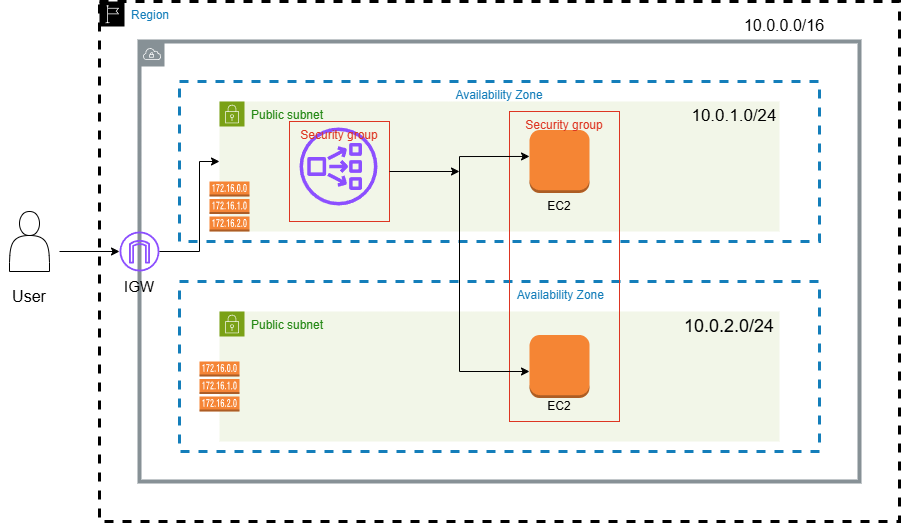

The diagram above was exported from draw.io. Its source (the exported page's mxGraphModel, read from the mxfile embedded in the PNG):
<mxGraphModel dx="1962" dy="663" grid="1" gridSize="10" guides="1" tooltips="1" connect="1" arrows="1" fold="1" page="1" pageScale="1" pageWidth="850" pageHeight="1100" math="0" shadow="0">
  <root>
    <mxCell id="0" />
    <mxCell id="1" parent="0" />
    <mxCell id="1AeOyt8iGT4H8YjyQ5kD-1" value="Region" style="points=[[0,0],[0.25,0],[0.5,0],[0.75,0],[1,0],[1,0.25],[1,0.5],[1,0.75],[1,1],[0.75,1],[0.5,1],[0.25,1],[0,1],[0,0.75],[0,0.5],[0,0.25]];outlineConnect=0;gradientColor=none;html=1;whiteSpace=wrap;fontSize=12;fontStyle=0;container=1;pointerEvents=0;collapsible=0;recursiveResize=0;shape=mxgraph.aws4.group;grIcon=mxgraph.aws4.group_region;strokeColor=#000000;fillColor=none;verticalAlign=top;align=left;spacingLeft=30;fontColor=#147EBA;dashed=1;strokeWidth=3;" parent="1" vertex="1">
      <mxGeometry x="40" y="40" width="800" height="520" as="geometry" />
    </mxCell>
    <mxCell id="1AeOyt8iGT4H8YjyQ5kD-2" value="&lt;div&gt;&lt;br/&gt;&lt;/div&gt;" style="sketch=0;outlineConnect=0;gradientColor=none;html=1;whiteSpace=wrap;fontSize=12;fontStyle=0;shape=mxgraph.aws4.group;grIcon=mxgraph.aws4.group_vpc;strokeColor=#879196;fillColor=none;verticalAlign=top;align=left;spacingLeft=30;fontColor=#879196;dashed=0;strokeWidth=4;" parent="1AeOyt8iGT4H8YjyQ5kD-1" vertex="1">
      <mxGeometry x="40" y="40" width="720" height="440" as="geometry" />
    </mxCell>
    <mxCell id="1AeOyt8iGT4H8YjyQ5kD-18" value="" style="sketch=0;outlineConnect=0;fontColor=#232F3E;gradientColor=none;fillColor=#8C4FFF;strokeColor=none;dashed=0;verticalLabelPosition=bottom;verticalAlign=top;align=center;html=1;fontSize=12;fontStyle=0;aspect=fixed;pointerEvents=1;shape=mxgraph.aws4.internet_gateway;" parent="1AeOyt8iGT4H8YjyQ5kD-1" vertex="1">
      <mxGeometry x="20" y="230" width="40" height="40" as="geometry" />
    </mxCell>
    <mxCell id="1AeOyt8iGT4H8YjyQ5kD-30" value="" style="endArrow=classic;html=1;rounded=0;" parent="1AeOyt8iGT4H8YjyQ5kD-1" source="1AeOyt8iGT4H8YjyQ5kD-18" edge="1">
      <mxGeometry width="50" height="50" relative="1" as="geometry">
        <mxPoint x="350" y="290" as="sourcePoint" />
        <mxPoint x="120" y="160" as="targetPoint" />
        <Array as="points">
          <mxPoint x="100" y="250" />
          <mxPoint x="100" y="160" />
        </Array>
      </mxGeometry>
    </mxCell>
    <mxCell id="1AeOyt8iGT4H8YjyQ5kD-38" value="&lt;div style=&quot;line-height: 230%;&quot;&gt;&lt;font style=&quot;font-size: 16px;&quot;&gt;10.0.0.0/16&lt;/font&gt;&lt;/div&gt;" style="text;html=1;align=center;verticalAlign=middle;whiteSpace=wrap;rounded=0;strokeWidth=4;" parent="1AeOyt8iGT4H8YjyQ5kD-1" vertex="1">
      <mxGeometry x="630" y="10" width="110" height="30" as="geometry" />
    </mxCell>
    <mxCell id="1AeOyt8iGT4H8YjyQ5kD-50" value="&lt;font style=&quot;font-size: 15px;&quot;&gt;IGW&lt;/font&gt;" style="text;html=1;align=center;verticalAlign=middle;whiteSpace=wrap;rounded=0;" parent="1AeOyt8iGT4H8YjyQ5kD-1" vertex="1">
      <mxGeometry x="10" y="270" width="60" height="30" as="geometry" />
    </mxCell>
    <mxCell id="1AeOyt8iGT4H8YjyQ5kD-3" value="Availability Zone" style="fillColor=none;strokeColor=#147EBA;dashed=1;verticalAlign=top;fontStyle=0;fontColor=#147EBA;whiteSpace=wrap;html=1;strokeWidth=3;" parent="1" vertex="1">
      <mxGeometry x="120" y="120" width="640" height="160" as="geometry" />
    </mxCell>
    <mxCell id="1AeOyt8iGT4H8YjyQ5kD-4" value="&amp;nbsp; &amp;nbsp; &amp;nbsp; &amp;nbsp; &amp;nbsp; &amp;nbsp; &amp;nbsp; &amp;nbsp; &amp;nbsp; &amp;nbsp; &amp;nbsp; &amp;nbsp; &amp;nbsp; &amp;nbsp; &amp;nbsp; &amp;nbsp; &amp;nbsp; &amp;nbsp; &amp;nbsp;Availability Zone" style="fillColor=none;strokeColor=#147EBA;dashed=1;verticalAlign=top;fontStyle=0;fontColor=#147EBA;whiteSpace=wrap;html=1;strokeWidth=3;" parent="1" vertex="1">
      <mxGeometry x="120" y="320" width="640" height="170" as="geometry" />
    </mxCell>
    <mxCell id="1AeOyt8iGT4H8YjyQ5kD-6" value="Public subnet" style="points=[[0,0],[0.25,0],[0.5,0],[0.75,0],[1,0],[1,0.25],[1,0.5],[1,0.75],[1,1],[0.75,1],[0.5,1],[0.25,1],[0,1],[0,0.75],[0,0.5],[0,0.25]];outlineConnect=0;gradientColor=none;html=1;whiteSpace=wrap;fontSize=12;fontStyle=0;container=1;pointerEvents=0;collapsible=0;recursiveResize=0;shape=mxgraph.aws4.group;grIcon=mxgraph.aws4.group_security_group;grStroke=0;strokeColor=#7AA116;fillColor=#F2F6E8;verticalAlign=top;align=left;spacingLeft=30;fontColor=#248814;dashed=0;" parent="1" vertex="1">
      <mxGeometry x="160" y="140" width="560" height="130" as="geometry" />
    </mxCell>
    <mxCell id="1AeOyt8iGT4H8YjyQ5kD-13" value="" style="outlineConnect=0;dashed=0;verticalLabelPosition=bottom;verticalAlign=top;align=center;html=1;shape=mxgraph.aws3.instance;fillColor=#F58534;gradientColor=none;" parent="1AeOyt8iGT4H8YjyQ5kD-6" vertex="1">
      <mxGeometry x="310" y="28.5" width="60" height="63" as="geometry" />
    </mxCell>
    <mxCell id="1AeOyt8iGT4H8YjyQ5kD-11" value="Public subnet" style="points=[[0,0],[0.25,0],[0.5,0],[0.75,0],[1,0],[1,0.25],[1,0.5],[1,0.75],[1,1],[0.75,1],[0.5,1],[0.25,1],[0,1],[0,0.75],[0,0.5],[0,0.25]];outlineConnect=0;gradientColor=none;html=1;whiteSpace=wrap;fontSize=12;fontStyle=0;container=1;pointerEvents=0;collapsible=0;recursiveResize=0;shape=mxgraph.aws4.group;grIcon=mxgraph.aws4.group_security_group;grStroke=0;strokeColor=#7AA116;fillColor=#F2F6E8;verticalAlign=top;align=left;spacingLeft=30;fontColor=#248814;dashed=0;" parent="1" vertex="1">
      <mxGeometry x="160" y="350" width="560" height="130" as="geometry" />
    </mxCell>
    <mxCell id="1AeOyt8iGT4H8YjyQ5kD-14" value="" style="outlineConnect=0;dashed=0;verticalLabelPosition=bottom;verticalAlign=top;align=center;html=1;shape=mxgraph.aws3.instance;fillColor=#F58534;gradientColor=none;" parent="1AeOyt8iGT4H8YjyQ5kD-11" vertex="1">
      <mxGeometry x="310" y="23.5" width="60" height="63" as="geometry" />
    </mxCell>
    <mxCell id="1AeOyt8iGT4H8YjyQ5kD-12" value="" style="sketch=0;outlineConnect=0;fontColor=#232F3E;gradientColor=none;fillColor=#8C4FFF;strokeColor=none;dashed=0;verticalLabelPosition=bottom;verticalAlign=top;align=center;html=1;fontSize=12;fontStyle=0;aspect=fixed;pointerEvents=1;shape=mxgraph.aws4.network_load_balancer;" parent="1" vertex="1">
      <mxGeometry x="240" y="166" width="78" height="78" as="geometry" />
    </mxCell>
    <mxCell id="1AeOyt8iGT4H8YjyQ5kD-16" value="Security group" style="fillColor=none;strokeColor=#DD3522;verticalAlign=top;fontStyle=0;fontColor=#DD3522;whiteSpace=wrap;html=1;" parent="1" vertex="1">
      <mxGeometry x="230" y="160" width="100" height="100" as="geometry" />
    </mxCell>
    <mxCell id="1AeOyt8iGT4H8YjyQ5kD-17" value="Security group" style="fillColor=none;strokeColor=#DD3522;verticalAlign=top;fontStyle=0;fontColor=#DD3522;whiteSpace=wrap;html=1;" parent="1" vertex="1">
      <mxGeometry x="450" y="150" width="110" height="310" as="geometry" />
    </mxCell>
    <mxCell id="1AeOyt8iGT4H8YjyQ5kD-19" value="" style="endArrow=classic;html=1;rounded=0;" parent="1" source="1AeOyt8iGT4H8YjyQ5kD-3" edge="1">
      <mxGeometry width="50" height="50" relative="1" as="geometry">
        <mxPoint x="390" y="330" as="sourcePoint" />
        <mxPoint x="440" y="280" as="targetPoint" />
      </mxGeometry>
    </mxCell>
    <mxCell id="1AeOyt8iGT4H8YjyQ5kD-21" value="" style="endArrow=classic;html=1;rounded=0;" parent="1" source="1AeOyt8iGT4H8YjyQ5kD-3" edge="1">
      <mxGeometry width="50" height="50" relative="1" as="geometry">
        <mxPoint x="390" y="330" as="sourcePoint" />
        <mxPoint x="440" y="280" as="targetPoint" />
      </mxGeometry>
    </mxCell>
    <mxCell id="1AeOyt8iGT4H8YjyQ5kD-23" value="" style="endArrow=classic;startArrow=classic;html=1;rounded=0;entryX=0.182;entryY=0.161;entryDx=0;entryDy=0;entryPerimeter=0;" parent="1" edge="1">
      <mxGeometry width="50" height="50" relative="1" as="geometry">
        <mxPoint x="470" y="410" as="sourcePoint" />
        <mxPoint x="470.02" y="194.94999999999996" as="targetPoint" />
        <Array as="points">
          <mxPoint x="400" y="410" />
          <mxPoint x="400" y="195.04" />
        </Array>
      </mxGeometry>
    </mxCell>
    <mxCell id="1AeOyt8iGT4H8YjyQ5kD-27" value="" style="endArrow=classic;html=1;rounded=0;exitX=1;exitY=0.5;exitDx=0;exitDy=0;" parent="1" source="1AeOyt8iGT4H8YjyQ5kD-16" edge="1">
      <mxGeometry width="50" height="50" relative="1" as="geometry">
        <mxPoint x="390" y="330" as="sourcePoint" />
        <mxPoint x="400" y="210" as="targetPoint" />
      </mxGeometry>
    </mxCell>
    <mxCell id="1AeOyt8iGT4H8YjyQ5kD-31" value="" style="outlineConnect=0;dashed=0;verticalLabelPosition=bottom;verticalAlign=top;align=center;html=1;shape=mxgraph.aws3.route_table;fillColor=#F58536;gradientColor=none;" parent="1" vertex="1">
      <mxGeometry x="150" y="220" width="40" height="50" as="geometry" />
    </mxCell>
    <mxCell id="1AeOyt8iGT4H8YjyQ5kD-32" value="" style="outlineConnect=0;dashed=0;verticalLabelPosition=bottom;verticalAlign=top;align=center;html=1;shape=mxgraph.aws3.route_table;fillColor=#F58536;gradientColor=none;" parent="1" vertex="1">
      <mxGeometry x="140" y="400" width="40" height="50" as="geometry" />
    </mxCell>
    <mxCell id="1AeOyt8iGT4H8YjyQ5kD-34" value="EC2" style="text;html=1;align=center;verticalAlign=middle;whiteSpace=wrap;rounded=0;" parent="1" vertex="1">
      <mxGeometry x="470" y="230" width="60" height="30" as="geometry" />
    </mxCell>
    <mxCell id="1AeOyt8iGT4H8YjyQ5kD-35" value="EC2" style="text;html=1;align=center;verticalAlign=middle;whiteSpace=wrap;rounded=0;" parent="1" vertex="1">
      <mxGeometry x="470" y="430" width="60" height="30" as="geometry" />
    </mxCell>
    <mxCell id="1AeOyt8iGT4H8YjyQ5kD-39" value="&lt;font style=&quot;font-size: 17px;&quot;&gt;10.0.1.0/24&lt;/font&gt;" style="text;html=1;align=center;verticalAlign=middle;whiteSpace=wrap;rounded=0;" parent="1" vertex="1">
      <mxGeometry x="630" y="140" width="90" height="30" as="geometry" />
    </mxCell>
    <mxCell id="1AeOyt8iGT4H8YjyQ5kD-40" value="&lt;font style=&quot;font-size: 18px;&quot;&gt;10.0.2.0/24&lt;/font&gt;" style="text;html=1;align=center;verticalAlign=middle;whiteSpace=wrap;rounded=0;" parent="1" vertex="1">
      <mxGeometry x="640" y="350" width="60" height="30" as="geometry" />
    </mxCell>
    <mxCell id="1AeOyt8iGT4H8YjyQ5kD-47" value="" style="endArrow=classic;html=1;rounded=0;" parent="1" target="1AeOyt8iGT4H8YjyQ5kD-18" edge="1">
      <mxGeometry width="50" height="50" relative="1" as="geometry">
        <mxPoint y="290" as="sourcePoint" />
        <mxPoint x="370" y="250" as="targetPoint" />
      </mxGeometry>
    </mxCell>
    <mxCell id="1AeOyt8iGT4H8YjyQ5kD-48" value="" style="shape=actor;whiteSpace=wrap;html=1;" parent="1" vertex="1">
      <mxGeometry x="-50" y="250" width="40" height="60" as="geometry" />
    </mxCell>
    <mxCell id="1AeOyt8iGT4H8YjyQ5kD-49" value="&lt;font style=&quot;font-size: 16px;&quot;&gt;User&lt;/font&gt;" style="text;html=1;align=center;verticalAlign=middle;whiteSpace=wrap;rounded=0;" parent="1" vertex="1">
      <mxGeometry x="-60" y="320" width="60" height="30" as="geometry" />
    </mxCell>
  </root>
</mxGraphModel>